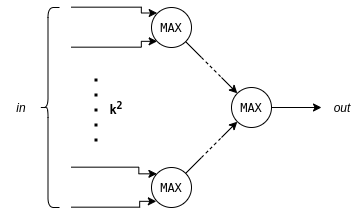

The diagram above was exported from draw.io. Its source (the exported page's mxGraphModel, read from the mxfile embedded in the PNG):
<mxGraphModel dx="1131" dy="607" grid="1" gridSize="10" guides="1" tooltips="1" connect="1" arrows="1" fold="1" page="1" pageScale="1" pageWidth="850" pageHeight="1100" math="0" shadow="0">
  <root>
    <mxCell id="0" />
    <mxCell id="1" parent="0" />
    <mxCell id="2" style="edgeStyle=orthogonalEdgeStyle;rounded=0;orthogonalLoop=1;jettySize=auto;html=1;entryX=0;entryY=0;entryDx=0;entryDy=0;strokeColor=#000000;strokeWidth=1;" edge="1" target="3" parent="1">
      <mxGeometry relative="1" as="geometry">
        <mxPoint x="399.8333333333335" y="2639.666666666667" as="sourcePoint" />
        <Array as="points">
          <mxPoint x="470" y="2640" />
          <mxPoint x="470" y="2646" />
        </Array>
      </mxGeometry>
    </mxCell>
    <mxCell id="3" value="&lt;pre&gt;MAX&lt;/pre&gt;" style="ellipse;whiteSpace=wrap;html=1;aspect=fixed;fillColor=#FFFFFF;" vertex="1" parent="1">
      <mxGeometry x="480" y="2640" width="40" height="40" as="geometry" />
    </mxCell>
    <mxCell id="4" value="&lt;pre&gt;MAX&lt;/pre&gt;" style="ellipse;whiteSpace=wrap;html=1;aspect=fixed;fillColor=#FFFFFF;" vertex="1" parent="1">
      <mxGeometry x="480" y="2800" width="40" height="40" as="geometry" />
    </mxCell>
    <mxCell id="5" style="edgeStyle=orthogonalEdgeStyle;rounded=0;orthogonalLoop=1;jettySize=auto;html=1;strokeColor=#000000;strokeWidth=1;" edge="1" source="6" parent="1">
      <mxGeometry relative="1" as="geometry">
        <mxPoint x="650" y="2740" as="targetPoint" />
      </mxGeometry>
    </mxCell>
    <mxCell id="6" value="&lt;pre&gt;MAX&lt;/pre&gt;" style="ellipse;whiteSpace=wrap;html=1;aspect=fixed;fillColor=#FFFFFF;" vertex="1" parent="1">
      <mxGeometry x="560" y="2720" width="40" height="40" as="geometry" />
    </mxCell>
    <mxCell id="7" value="" style="endArrow=none;html=1;strokeColor=#000000;strokeWidth=1;exitX=1;exitY=1;exitDx=0;exitDy=0;" edge="1" source="3" parent="1">
      <mxGeometry width="50" height="50" relative="1" as="geometry">
        <mxPoint x="539.8918902739922" y="2689.888029212349" as="sourcePoint" />
        <mxPoint x="530" y="2690" as="targetPoint" />
      </mxGeometry>
    </mxCell>
    <mxCell id="8" value="" style="endArrow=classic;html=1;strokeColor=#000000;strokeWidth=1;entryX=0;entryY=0;entryDx=0;entryDy=0;" edge="1" target="6" parent="1">
      <mxGeometry width="50" height="50" relative="1" as="geometry">
        <mxPoint x="550" y="2710" as="sourcePoint" />
        <mxPoint x="150" y="2860" as="targetPoint" />
      </mxGeometry>
    </mxCell>
    <mxCell id="9" value="" style="endArrow=none;dashed=1;html=1;strokeColor=#000000;strokeWidth=1;" edge="1" parent="1">
      <mxGeometry width="50" height="50" relative="1" as="geometry">
        <mxPoint x="530" y="2690" as="sourcePoint" />
        <mxPoint x="550" y="2710" as="targetPoint" />
      </mxGeometry>
    </mxCell>
    <mxCell id="10" value="" style="endArrow=none;html=1;strokeColor=#000000;strokeWidth=1;exitX=1;exitY=0;exitDx=0;exitDy=0;" edge="1" source="4" parent="1">
      <mxGeometry width="50" height="50" relative="1" as="geometry">
        <mxPoint x="534.1421356237427" y="2804.1421356237424" as="sourcePoint" />
        <mxPoint x="530" y="2790" as="targetPoint" />
      </mxGeometry>
    </mxCell>
    <mxCell id="11" value="" style="endArrow=none;dashed=1;html=1;strokeColor=#000000;strokeWidth=1;" edge="1" parent="1">
      <mxGeometry width="50" height="50" relative="1" as="geometry">
        <mxPoint x="530" y="2790" as="sourcePoint" />
        <mxPoint x="550" y="2770" as="targetPoint" />
      </mxGeometry>
    </mxCell>
    <mxCell id="12" value="" style="endArrow=classic;html=1;strokeColor=#000000;strokeWidth=1;entryX=0;entryY=1;entryDx=0;entryDy=0;" edge="1" target="6" parent="1">
      <mxGeometry width="50" height="50" relative="1" as="geometry">
        <mxPoint x="550" y="2770" as="sourcePoint" />
        <mxPoint x="597.8578643762692" y="2815.857864376269" as="targetPoint" />
      </mxGeometry>
    </mxCell>
    <mxCell id="13" style="edgeStyle=orthogonalEdgeStyle;rounded=0;orthogonalLoop=1;jettySize=auto;html=1;entryX=0;entryY=1;entryDx=0;entryDy=0;strokeColor=#000000;strokeWidth=1;" edge="1" target="3" parent="1">
      <mxGeometry relative="1" as="geometry">
        <mxPoint x="399.8333333333335" y="2679.666666666667" as="sourcePoint" />
        <Array as="points">
          <mxPoint x="470" y="2680" />
          <mxPoint x="470" y="2674" />
        </Array>
      </mxGeometry>
    </mxCell>
    <mxCell id="14" style="edgeStyle=orthogonalEdgeStyle;rounded=0;orthogonalLoop=1;jettySize=auto;html=1;entryX=0;entryY=1;entryDx=0;entryDy=0;strokeColor=#000000;strokeWidth=1;" edge="1" parent="1">
      <mxGeometry relative="1" as="geometry">
        <mxPoint x="399.8333333333335" y="2839.666666666667" as="sourcePoint" />
        <mxPoint x="484.8333333333335" y="2833.8333333333335" as="targetPoint" />
        <Array as="points">
          <mxPoint x="468.5" y="2840" />
          <mxPoint x="468.5" y="2834" />
        </Array>
      </mxGeometry>
    </mxCell>
    <mxCell id="15" style="edgeStyle=orthogonalEdgeStyle;rounded=0;orthogonalLoop=1;jettySize=auto;html=1;strokeColor=#000000;strokeWidth=1;" edge="1" target="4" parent="1">
      <mxGeometry relative="1" as="geometry">
        <mxPoint x="399.8333333333335" y="2799.666666666667" as="sourcePoint" />
        <mxPoint x="483.3275862068965" y="2805.5862068965516" as="targetPoint" />
        <Array as="points">
          <mxPoint x="467" y="2800" />
          <mxPoint x="467" y="2806" />
        </Array>
      </mxGeometry>
    </mxCell>
    <mxCell id="16" value="" style="endArrow=none;dashed=1;html=1;dashPattern=1 4;strokeWidth=3;" edge="1" parent="1">
      <mxGeometry width="50" height="50" relative="1" as="geometry">
        <mxPoint x="424.5" y="2774" as="sourcePoint" />
        <mxPoint x="424.5" y="2710" as="targetPoint" />
      </mxGeometry>
    </mxCell>
    <mxCell id="17" value="&lt;pre&gt;&lt;b&gt;k&lt;sup&gt;2&lt;/sup&gt;&lt;/b&gt;&lt;/pre&gt;" style="text;html=1;strokeColor=none;fillColor=none;align=center;verticalAlign=middle;whiteSpace=wrap;rounded=0;" vertex="1" parent="1">
      <mxGeometry x="405" y="2730" width="80" height="20" as="geometry" />
    </mxCell>
    <mxCell id="18" value="" style="shape=curlyBracket;whiteSpace=wrap;html=1;rounded=1;strokeColor=#000000;strokeWidth=1;fillColor=#FFFFFF;size=0.4250000000000028;" vertex="1" parent="1">
      <mxGeometry x="368" y="2640" width="20" height="200" as="geometry" />
    </mxCell>
    <mxCell id="19" value="in" style="text;html=1;strokeColor=none;fillColor=none;align=center;verticalAlign=middle;whiteSpace=wrap;rounded=0;fontStyle=2" vertex="1" parent="1">
      <mxGeometry x="329.5" y="2729.5" width="40" height="20" as="geometry" />
    </mxCell>
    <mxCell id="20" value="out" style="text;html=1;strokeColor=none;fillColor=none;align=center;verticalAlign=middle;whiteSpace=wrap;rounded=0;fontStyle=2" vertex="1" parent="1">
      <mxGeometry x="650" y="2729.5" width="40" height="20" as="geometry" />
    </mxCell>
  </root>
</mxGraphModel>